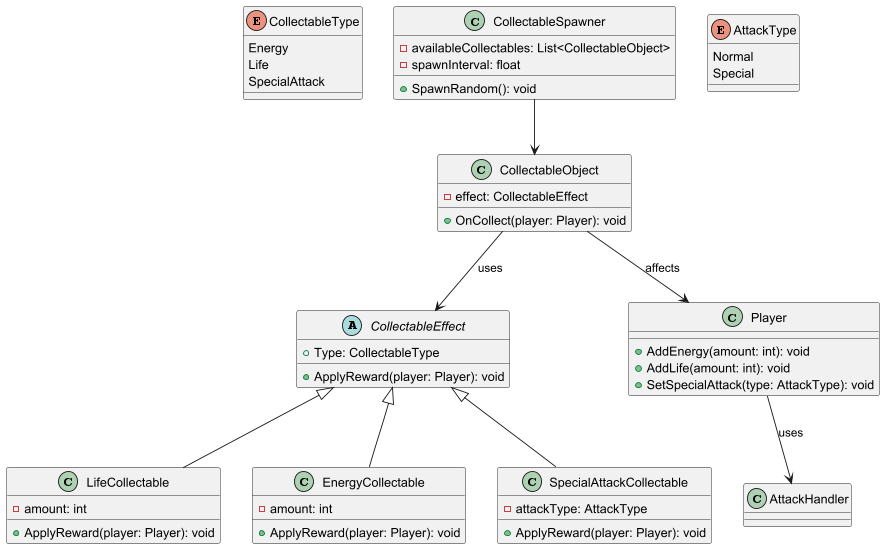

The diagram above was rendered by PlantUML. Its source (embedded in the PNG):
@startuml

' Enum for collectable effect types
enum CollectableType {
    Energy
    Life
    SpecialAttack
}

' Abstract collectable effect
abstract class CollectableEffect {
    +ApplyReward(player: Player): void
    +Type: CollectableType
}

' Concrete collectables that provide different types of benefits
class LifeCollectable {
    +ApplyReward(player: Player): void
    -amount: int
}

class EnergyCollectable {
    +ApplyReward(player: Player): void
    -amount: int
}

class SpecialAttackCollectable {
    +ApplyReward(player: Player): void
    -attackType: AttackType
}

CollectableEffect <|-- LifeCollectable
CollectableEffect <|-- EnergyCollectable
CollectableEffect <|-- SpecialAttackCollectable

' The object that exists in the world and is collected
class CollectableObject {
    -effect: CollectableEffect
    +OnCollect(player: Player): void
}

CollectableObject --> CollectableEffect : uses
CollectableObject --> Player : affects

' Attack-related types (from existing diagram)
enum AttackType {
    Normal
    Special
}

class Player {
    +AddEnergy(amount: int): void
    +AddLife(amount: int): void
    +SetSpecialAttack(type: AttackType): void
}

Player --> AttackHandler : uses

' Random spawner of collectables
class CollectableSpawner {
    -availableCollectables: List<CollectableObject>
    -spawnInterval: float
    +SpawnRandom(): void
}

CollectableSpawner --> CollectableObject

@enduml